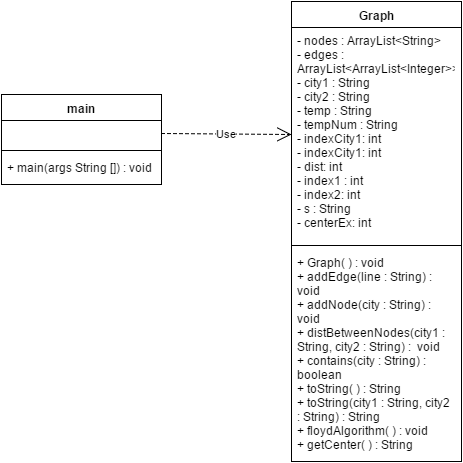

The diagram above was exported from draw.io. Its source (the exported page's mxGraphModel, read from the mxfile embedded in the PNG):
<mxGraphModel dx="964" dy="516" grid="1" gridSize="10" guides="1" tooltips="1" connect="1" arrows="1" fold="1" page="1" pageScale="1" pageWidth="826" pageHeight="1169" math="0" shadow="0">
  <root>
    <mxCell id="0" />
    <mxCell id="1" parent="0" />
    <mxCell id="5ceb261e6940c1f0-1" value="main" style="swimlane;html=1;fontStyle=1;align=center;verticalAlign=top;childLayout=stackLayout;horizontal=1;startSize=26;horizontalStack=0;resizeParent=1;resizeLast=0;collapsible=1;marginBottom=0;swimlaneFillColor=#ffffff;" vertex="1" parent="1">
      <mxGeometry x="80" y="146" width="160" height="90" as="geometry" />
    </mxCell>
    <mxCell id="5ceb261e6940c1f0-2" value="&amp;nbsp;" style="text;html=1;strokeColor=none;fillColor=none;align=left;verticalAlign=top;spacingLeft=4;spacingRight=4;whiteSpace=wrap;overflow=hidden;rotatable=0;points=[[0,0.5],[1,0.5]];portConstraint=eastwest;" vertex="1" parent="5ceb261e6940c1f0-1">
      <mxGeometry y="26" width="160" height="26" as="geometry" />
    </mxCell>
    <mxCell id="5ceb261e6940c1f0-3" value="" style="line;html=1;strokeWidth=1;fillColor=none;align=left;verticalAlign=middle;spacingTop=-1;spacingLeft=3;spacingRight=3;rotatable=0;labelPosition=right;points=[];portConstraint=eastwest;" vertex="1" parent="5ceb261e6940c1f0-1">
      <mxGeometry y="52" width="160" height="8" as="geometry" />
    </mxCell>
    <mxCell id="5ceb261e6940c1f0-4" value="+ main(args String []) : void" style="text;html=1;strokeColor=none;fillColor=none;align=left;verticalAlign=top;spacingLeft=4;spacingRight=4;whiteSpace=wrap;overflow=hidden;rotatable=0;points=[[0,0.5],[1,0.5]];portConstraint=eastwest;" vertex="1" parent="5ceb261e6940c1f0-1">
      <mxGeometry y="60" width="160" height="26" as="geometry" />
    </mxCell>
    <mxCell id="5ceb261e6940c1f0-5" value="Graph" style="swimlane;html=1;fontStyle=1;align=center;verticalAlign=top;childLayout=stackLayout;horizontal=1;startSize=26;horizontalStack=0;resizeParent=1;resizeLast=0;collapsible=1;marginBottom=0;swimlaneFillColor=#ffffff;" vertex="1" parent="1">
      <mxGeometry x="370" y="53" width="170" height="460" as="geometry" />
    </mxCell>
    <mxCell id="5ceb261e6940c1f0-6" value="&lt;div&gt;- nodes : ArrayList&amp;lt;String&amp;gt;&lt;/div&gt;&lt;div&gt;- edges : ArrayList&amp;lt;ArrayList&amp;lt;Integer&amp;gt;&amp;gt;&lt;/div&gt;&lt;div&gt;- city1 : String&lt;/div&gt;&lt;div&gt;- city2 : String&lt;br&gt;&lt;/div&gt;&lt;div&gt;- temp : String&lt;br&gt;&lt;/div&gt;&lt;div&gt;- tempNum : String&lt;br&gt;&lt;/div&gt;&lt;div&gt;- indexCity1:&amp;nbsp;int&lt;/div&gt;&lt;div&gt;- indexCity1:&amp;nbsp;int&lt;br&gt;&lt;/div&gt;&lt;div&gt;- dist:&amp;nbsp;int&lt;br&gt;&lt;/div&gt;&lt;div&gt;- index1 :&amp;nbsp;int&lt;br&gt;&lt;/div&gt;&lt;div&gt;- index2:&amp;nbsp;int&lt;br&gt;&lt;/div&gt;&lt;div&gt;- s : String&lt;br&gt;&lt;/div&gt;&lt;div&gt;- centerEx:&amp;nbsp;int&lt;br&gt;&lt;/div&gt;" style="text;html=1;strokeColor=none;fillColor=none;align=left;verticalAlign=top;spacingLeft=4;spacingRight=4;whiteSpace=wrap;overflow=hidden;rotatable=0;points=[[0,0.5],[1,0.5]];portConstraint=eastwest;" vertex="1" parent="5ceb261e6940c1f0-5">
      <mxGeometry y="26" width="170" height="214" as="geometry" />
    </mxCell>
    <mxCell id="5ceb261e6940c1f0-7" value="" style="line;html=1;strokeWidth=1;fillColor=none;align=left;verticalAlign=middle;spacingTop=-1;spacingLeft=3;spacingRight=3;rotatable=0;labelPosition=right;points=[];portConstraint=eastwest;" vertex="1" parent="5ceb261e6940c1f0-5">
      <mxGeometry y="240" width="170" height="8" as="geometry" />
    </mxCell>
    <mxCell id="5ceb261e6940c1f0-8" value="&lt;div&gt;+ Graph( ) : void&lt;br&gt;&lt;/div&gt;&lt;div&gt;+ addEdge(line : String) : void&lt;/div&gt;&lt;div&gt;+ addNode(city : String) : void&lt;/div&gt;&lt;div&gt;+ distBetweenNodes(city1 : String, city2 : String) : &amp;nbsp;void&lt;/div&gt;&lt;div&gt;+ contains(city : String) : boolean&lt;/div&gt;&lt;div&gt;+ toString( ) : String&lt;/div&gt;&lt;div&gt;+ toString(city1 : String, city2 : String) : String&lt;/div&gt;&lt;div&gt;+ floydAlgorithm( ) : void&lt;/div&gt;&lt;div&gt;+ getCenter( ) : String&amp;nbsp;&lt;/div&gt;" style="text;html=1;strokeColor=none;fillColor=none;align=left;verticalAlign=top;spacingLeft=4;spacingRight=4;whiteSpace=wrap;overflow=hidden;rotatable=0;points=[[0,0.5],[1,0.5]];portConstraint=eastwest;" vertex="1" parent="5ceb261e6940c1f0-5">
      <mxGeometry y="248" width="170" height="202" as="geometry" />
    </mxCell>
    <mxCell id="71f1f6625cd7caef-1" value="Use" style="endArrow=open;endSize=12;dashed=1;html=1;exitX=1;exitY=0.5;entryX=0;entryY=0.5;" edge="1" parent="1" source="5ceb261e6940c1f0-2" target="5ceb261e6940c1f0-6">
      <mxGeometry width="160" relative="1" as="geometry">
        <mxPoint x="260" y="100" as="sourcePoint" />
        <mxPoint x="420" y="100" as="targetPoint" />
      </mxGeometry>
    </mxCell>
  </root>
</mxGraphModel>